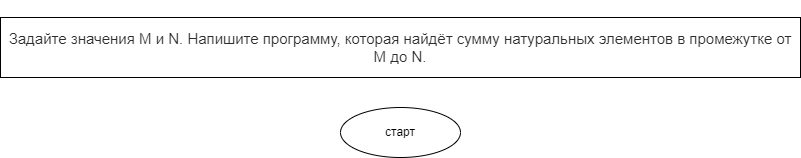

The diagram above was exported from draw.io. Its source (the exported page's mxGraphModel, read from the mxfile embedded in the PNG):
<mxGraphModel dx="727" dy="502" grid="1" gridSize="10" guides="1" tooltips="1" connect="1" arrows="1" fold="1" page="1" pageScale="1" pageWidth="850" pageHeight="1100" math="0" shadow="0">
  <root>
    <mxCell id="0" />
    <mxCell id="1" parent="0" />
    <mxCell id="2" value="&#10;&#10;&lt;span style=&quot;color: rgb(44, 45, 48); font-family: roboto, &amp;quot;san francisco&amp;quot;, &amp;quot;helvetica neue&amp;quot;, helvetica, arial; font-size: 15px; font-style: normal; font-weight: 400; letter-spacing: normal; text-indent: 0px; text-transform: none; word-spacing: 0px; background-color: rgb(255, 255, 255); display: inline; float: none;&quot;&gt;Задайте значения M и N. Напишите программу, которая найдёт сумму натуральных элементов в промежутке от M до N.&lt;/span&gt;&#10;&#10;" style="rounded=0;whiteSpace=wrap;html=1;" parent="1" vertex="1">
      <mxGeometry x="30" y="20" width="800" height="60" as="geometry" />
    </mxCell>
    <mxCell id="3" value="старт" style="ellipse;whiteSpace=wrap;html=1;" parent="1" vertex="1">
      <mxGeometry x="370" y="110" width="120" height="50" as="geometry" />
    </mxCell>
  </root>
</mxGraphModel>